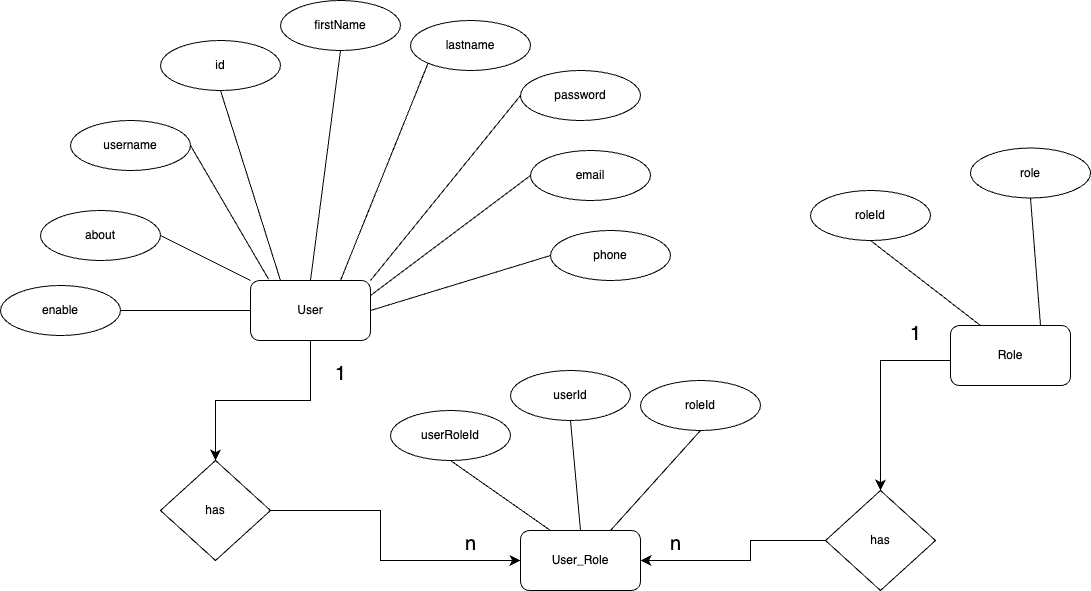

The diagram above was exported from draw.io. Its source (the exported page's mxGraphModel, read from the mxfile embedded in the PNG):
<mxGraphModel dx="1224" dy="775" grid="1" gridSize="10" guides="1" tooltips="1" connect="1" arrows="1" fold="1" page="1" pageScale="1" pageWidth="1100" pageHeight="850" math="0" shadow="0" extFonts="Permanent Marker^https://fonts.googleapis.com/css?family=Permanent+Marker">
  <root>
    <mxCell id="0" />
    <mxCell id="1" parent="0" />
    <mxCell id="IhItJyyu41qxe0CjZ2nP-1" value="User" style="rounded=1;whiteSpace=wrap;html=1;" parent="1" vertex="1">
      <mxGeometry x="250" y="350" width="120" height="60" as="geometry" />
    </mxCell>
    <mxCell id="IhItJyyu41qxe0CjZ2nP-2" value="User_Role" style="rounded=1;whiteSpace=wrap;html=1;" parent="1" vertex="1">
      <mxGeometry x="520" y="600" width="120" height="60" as="geometry" />
    </mxCell>
    <mxCell id="IhItJyyu41qxe0CjZ2nP-3" value="about" style="ellipse;whiteSpace=wrap;html=1;" parent="1" vertex="1">
      <mxGeometry x="40" y="280" width="120" height="50" as="geometry" />
    </mxCell>
    <mxCell id="IhItJyyu41qxe0CjZ2nP-5" value="" style="endArrow=none;html=1;rounded=0;entryX=1;entryY=0.5;entryDx=0;entryDy=0;exitX=0;exitY=0;exitDx=0;exitDy=0;" parent="1" source="IhItJyyu41qxe0CjZ2nP-1" target="IhItJyyu41qxe0CjZ2nP-3" edge="1">
      <mxGeometry width="50" height="50" relative="1" as="geometry">
        <mxPoint x="220" y="220" as="sourcePoint" />
        <mxPoint x="270" y="170" as="targetPoint" />
      </mxGeometry>
    </mxCell>
    <mxCell id="IhItJyyu41qxe0CjZ2nP-6" value="username" style="ellipse;whiteSpace=wrap;html=1;" parent="1" vertex="1">
      <mxGeometry x="70" y="190" width="120" height="50" as="geometry" />
    </mxCell>
    <mxCell id="IhItJyyu41qxe0CjZ2nP-7" value="" style="endArrow=none;html=1;rounded=0;entryX=1;entryY=0.5;entryDx=0;entryDy=0;exitX=0.151;exitY=-0.021;exitDx=0;exitDy=0;exitPerimeter=0;" parent="1" source="IhItJyyu41qxe0CjZ2nP-1" target="IhItJyyu41qxe0CjZ2nP-6" edge="1">
      <mxGeometry width="50" height="50" relative="1" as="geometry">
        <mxPoint x="280" y="260" as="sourcePoint" />
        <mxPoint x="300" y="80" as="targetPoint" />
      </mxGeometry>
    </mxCell>
    <mxCell id="IhItJyyu41qxe0CjZ2nP-8" value="id" style="ellipse;whiteSpace=wrap;html=1;" parent="1" vertex="1">
      <mxGeometry x="160" y="110" width="120" height="50" as="geometry" />
    </mxCell>
    <mxCell id="IhItJyyu41qxe0CjZ2nP-9" value="" style="endArrow=none;html=1;rounded=0;entryX=0.5;entryY=1;entryDx=0;entryDy=0;exitX=0.25;exitY=0;exitDx=0;exitDy=0;" parent="1" source="IhItJyyu41qxe0CjZ2nP-1" target="IhItJyyu41qxe0CjZ2nP-8" edge="1">
      <mxGeometry width="50" height="50" relative="1" as="geometry">
        <mxPoint x="370" y="180" as="sourcePoint" />
        <mxPoint x="390" as="targetPoint" />
      </mxGeometry>
    </mxCell>
    <mxCell id="IhItJyyu41qxe0CjZ2nP-10" value="firstName" style="ellipse;whiteSpace=wrap;html=1;" parent="1" vertex="1">
      <mxGeometry x="280" y="70" width="120" height="50" as="geometry" />
    </mxCell>
    <mxCell id="IhItJyyu41qxe0CjZ2nP-11" value="" style="endArrow=none;html=1;rounded=0;entryX=0.5;entryY=1;entryDx=0;entryDy=0;exitX=0.5;exitY=0;exitDx=0;exitDy=0;" parent="1" source="IhItJyyu41qxe0CjZ2nP-1" target="IhItJyyu41qxe0CjZ2nP-10" edge="1">
      <mxGeometry width="50" height="50" relative="1" as="geometry">
        <mxPoint x="490" y="140" as="sourcePoint" />
        <mxPoint x="510" y="-40" as="targetPoint" />
      </mxGeometry>
    </mxCell>
    <mxCell id="IhItJyyu41qxe0CjZ2nP-12" value="lastname" style="ellipse;whiteSpace=wrap;html=1;" parent="1" vertex="1">
      <mxGeometry x="410" y="90" width="120" height="50" as="geometry" />
    </mxCell>
    <mxCell id="IhItJyyu41qxe0CjZ2nP-13" value="" style="endArrow=none;html=1;rounded=0;exitX=0.75;exitY=0;exitDx=0;exitDy=0;entryX=0;entryY=1;entryDx=0;entryDy=0;" parent="1" source="IhItJyyu41qxe0CjZ2nP-1" target="IhItJyyu41qxe0CjZ2nP-12" edge="1">
      <mxGeometry width="50" height="50" relative="1" as="geometry">
        <mxPoint x="610" y="220" as="sourcePoint" />
        <mxPoint x="430" y="130" as="targetPoint" />
      </mxGeometry>
    </mxCell>
    <mxCell id="IhItJyyu41qxe0CjZ2nP-14" value="password" style="ellipse;whiteSpace=wrap;html=1;" parent="1" vertex="1">
      <mxGeometry x="520" y="140" width="120" height="50" as="geometry" />
    </mxCell>
    <mxCell id="IhItJyyu41qxe0CjZ2nP-15" value="" style="endArrow=none;html=1;rounded=0;entryX=0;entryY=0.5;entryDx=0;entryDy=0;exitX=1;exitY=0;exitDx=0;exitDy=0;" parent="1" source="IhItJyyu41qxe0CjZ2nP-1" target="IhItJyyu41qxe0CjZ2nP-14" edge="1">
      <mxGeometry width="50" height="50" relative="1" as="geometry">
        <mxPoint x="720" y="110" as="sourcePoint" />
        <mxPoint x="740" y="-70" as="targetPoint" />
      </mxGeometry>
    </mxCell>
    <mxCell id="IhItJyyu41qxe0CjZ2nP-17" value="email" style="ellipse;whiteSpace=wrap;html=1;" parent="1" vertex="1">
      <mxGeometry x="530" y="220" width="120" height="50" as="geometry" />
    </mxCell>
    <mxCell id="IhItJyyu41qxe0CjZ2nP-18" value="" style="endArrow=none;html=1;rounded=0;entryX=0;entryY=0.5;entryDx=0;entryDy=0;exitX=1;exitY=0.25;exitDx=0;exitDy=0;" parent="1" source="IhItJyyu41qxe0CjZ2nP-1" target="IhItJyyu41qxe0CjZ2nP-17" edge="1">
      <mxGeometry width="50" height="50" relative="1" as="geometry">
        <mxPoint x="380" y="430" as="sourcePoint" />
        <mxPoint x="750" y="10" as="targetPoint" />
      </mxGeometry>
    </mxCell>
    <mxCell id="IhItJyyu41qxe0CjZ2nP-19" value="phone" style="ellipse;whiteSpace=wrap;html=1;" parent="1" vertex="1">
      <mxGeometry x="550" y="300" width="120" height="50" as="geometry" />
    </mxCell>
    <mxCell id="IhItJyyu41qxe0CjZ2nP-20" value="" style="endArrow=none;html=1;rounded=0;entryX=0;entryY=0.5;entryDx=0;entryDy=0;exitX=1;exitY=0.5;exitDx=0;exitDy=0;" parent="1" source="IhItJyyu41qxe0CjZ2nP-1" target="IhItJyyu41qxe0CjZ2nP-19" edge="1">
      <mxGeometry width="50" height="50" relative="1" as="geometry">
        <mxPoint x="400" y="510" as="sourcePoint" />
        <mxPoint x="770" y="90" as="targetPoint" />
      </mxGeometry>
    </mxCell>
    <mxCell id="IhItJyyu41qxe0CjZ2nP-21" value="enable" style="ellipse;whiteSpace=wrap;html=1;" parent="1" vertex="1">
      <mxGeometry y="355" width="120" height="50" as="geometry" />
    </mxCell>
    <mxCell id="IhItJyyu41qxe0CjZ2nP-22" value="" style="endArrow=none;html=1;rounded=0;entryX=1;entryY=0.5;entryDx=0;entryDy=0;exitX=0;exitY=0.5;exitDx=0;exitDy=0;" parent="1" source="IhItJyyu41qxe0CjZ2nP-1" target="IhItJyyu41qxe0CjZ2nP-21" edge="1">
      <mxGeometry width="50" height="50" relative="1" as="geometry">
        <mxPoint x="210" y="425" as="sourcePoint" />
        <mxPoint x="230" y="245" as="targetPoint" />
      </mxGeometry>
    </mxCell>
    <mxCell id="IhItJyyu41qxe0CjZ2nP-23" value="has" style="rhombus;whiteSpace=wrap;html=1;" parent="1" vertex="1">
      <mxGeometry x="160" y="530" width="110" height="100" as="geometry" />
    </mxCell>
    <mxCell id="IhItJyyu41qxe0CjZ2nP-27" value="" style="edgeStyle=elbowEdgeStyle;elbow=vertical;endArrow=classic;html=1;curved=0;rounded=0;endSize=8;startSize=8;exitX=0.5;exitY=1;exitDx=0;exitDy=0;entryX=0.5;entryY=0;entryDx=0;entryDy=0;" parent="1" source="IhItJyyu41qxe0CjZ2nP-1" target="IhItJyyu41qxe0CjZ2nP-23" edge="1">
      <mxGeometry width="50" height="50" relative="1" as="geometry">
        <mxPoint x="190" y="440" as="sourcePoint" />
        <mxPoint x="250" y="530" as="targetPoint" />
      </mxGeometry>
    </mxCell>
    <mxCell id="IhItJyyu41qxe0CjZ2nP-29" value="" style="edgeStyle=segmentEdgeStyle;endArrow=classic;html=1;curved=0;rounded=0;endSize=8;startSize=8;" parent="1" edge="1">
      <mxGeometry width="50" height="50" relative="1" as="geometry">
        <mxPoint x="270" y="580" as="sourcePoint" />
        <mxPoint x="520" y="630" as="targetPoint" />
        <Array as="points">
          <mxPoint x="380" y="580" />
          <mxPoint x="380" y="630" />
        </Array>
      </mxGeometry>
    </mxCell>
    <mxCell id="IhItJyyu41qxe0CjZ2nP-31" value="userRoleId" style="ellipse;whiteSpace=wrap;html=1;" parent="1" vertex="1">
      <mxGeometry x="390" y="480" width="120" height="50" as="geometry" />
    </mxCell>
    <mxCell id="IhItJyyu41qxe0CjZ2nP-32" value="" style="endArrow=none;html=1;rounded=0;entryX=0.5;entryY=1;entryDx=0;entryDy=0;exitX=0.25;exitY=0;exitDx=0;exitDy=0;" parent="1" source="IhItJyyu41qxe0CjZ2nP-2" target="IhItJyyu41qxe0CjZ2nP-31" edge="1">
      <mxGeometry width="50" height="50" relative="1" as="geometry">
        <mxPoint x="380" y="490" as="sourcePoint" />
        <mxPoint x="780" y="200" as="targetPoint" />
      </mxGeometry>
    </mxCell>
    <mxCell id="IhItJyyu41qxe0CjZ2nP-33" value="userId" style="ellipse;whiteSpace=wrap;html=1;" parent="1" vertex="1">
      <mxGeometry x="510" y="440" width="120" height="50" as="geometry" />
    </mxCell>
    <mxCell id="IhItJyyu41qxe0CjZ2nP-34" value="" style="endArrow=none;html=1;rounded=0;entryX=0.5;entryY=1;entryDx=0;entryDy=0;exitX=0.5;exitY=0;exitDx=0;exitDy=0;" parent="1" source="IhItJyyu41qxe0CjZ2nP-2" target="IhItJyyu41qxe0CjZ2nP-33" edge="1">
      <mxGeometry width="50" height="50" relative="1" as="geometry">
        <mxPoint x="700" y="565" as="sourcePoint" />
        <mxPoint x="930" y="165" as="targetPoint" />
      </mxGeometry>
    </mxCell>
    <mxCell id="IhItJyyu41qxe0CjZ2nP-36" value="roleId" style="ellipse;whiteSpace=wrap;html=1;" parent="1" vertex="1">
      <mxGeometry x="640" y="450" width="120" height="50" as="geometry" />
    </mxCell>
    <mxCell id="IhItJyyu41qxe0CjZ2nP-37" value="" style="endArrow=none;html=1;rounded=0;entryX=0.5;entryY=1;entryDx=0;entryDy=0;exitX=0.75;exitY=0;exitDx=0;exitDy=0;" parent="1" source="IhItJyyu41qxe0CjZ2nP-2" target="IhItJyyu41qxe0CjZ2nP-36" edge="1">
      <mxGeometry width="50" height="50" relative="1" as="geometry">
        <mxPoint x="710" y="610" as="sourcePoint" />
        <mxPoint x="1060" y="175" as="targetPoint" />
      </mxGeometry>
    </mxCell>
    <mxCell id="IhItJyyu41qxe0CjZ2nP-38" value="&lt;font style=&quot;font-size: 20px;&quot;&gt;1&lt;/font&gt;" style="text;html=1;align=center;verticalAlign=middle;resizable=0;points=[];autosize=1;strokeColor=none;fillColor=none;" parent="1" vertex="1">
      <mxGeometry x="325" y="423" width="30" height="40" as="geometry" />
    </mxCell>
    <mxCell id="IhItJyyu41qxe0CjZ2nP-39" value="n" style="text;html=1;align=center;verticalAlign=middle;resizable=0;points=[];autosize=1;strokeColor=none;fillColor=none;fontSize=20;" parent="1" vertex="1">
      <mxGeometry x="455" y="593" width="30" height="40" as="geometry" />
    </mxCell>
    <mxCell id="IhItJyyu41qxe0CjZ2nP-40" value="has" style="rhombus;whiteSpace=wrap;html=1;" parent="1" vertex="1">
      <mxGeometry x="825" y="560" width="110" height="100" as="geometry" />
    </mxCell>
    <mxCell id="IhItJyyu41qxe0CjZ2nP-41" value="Role" style="rounded=1;whiteSpace=wrap;html=1;" parent="1" vertex="1">
      <mxGeometry x="950" y="395" width="120" height="60" as="geometry" />
    </mxCell>
    <mxCell id="IhItJyyu41qxe0CjZ2nP-42" value="" style="edgeStyle=segmentEdgeStyle;endArrow=classic;html=1;curved=0;rounded=0;endSize=8;startSize=8;entryX=1;entryY=0.5;entryDx=0;entryDy=0;exitX=0;exitY=0.5;exitDx=0;exitDy=0;" parent="1" source="IhItJyyu41qxe0CjZ2nP-40" target="IhItJyyu41qxe0CjZ2nP-2" edge="1">
      <mxGeometry width="50" height="50" relative="1" as="geometry">
        <mxPoint x="890" y="620" as="sourcePoint" />
        <mxPoint x="710" y="630" as="targetPoint" />
        <Array as="points">
          <mxPoint x="750" y="610" />
          <mxPoint x="750" y="630" />
        </Array>
      </mxGeometry>
    </mxCell>
    <mxCell id="IhItJyyu41qxe0CjZ2nP-44" value="" style="edgeStyle=segmentEdgeStyle;endArrow=classic;html=1;curved=0;rounded=0;endSize=8;startSize=8;exitX=0;exitY=0.5;exitDx=0;exitDy=0;" parent="1" source="IhItJyyu41qxe0CjZ2nP-41" target="IhItJyyu41qxe0CjZ2nP-40" edge="1">
      <mxGeometry width="50" height="50" relative="1" as="geometry">
        <mxPoint x="790" y="280" as="sourcePoint" />
        <mxPoint x="840" y="360" as="targetPoint" />
        <Array as="points">
          <mxPoint x="950" y="430" />
          <mxPoint x="880" y="430" />
        </Array>
      </mxGeometry>
    </mxCell>
    <mxCell id="IhItJyyu41qxe0CjZ2nP-45" value="roleId" style="ellipse;whiteSpace=wrap;html=1;" parent="1" vertex="1">
      <mxGeometry x="810" y="260" width="120" height="50" as="geometry" />
    </mxCell>
    <mxCell id="IhItJyyu41qxe0CjZ2nP-46" value="" style="endArrow=none;html=1;rounded=0;entryX=0.5;entryY=1;entryDx=0;entryDy=0;exitX=0.25;exitY=0;exitDx=0;exitDy=0;" parent="1" source="IhItJyyu41qxe0CjZ2nP-41" target="IhItJyyu41qxe0CjZ2nP-45" edge="1">
      <mxGeometry width="50" height="50" relative="1" as="geometry">
        <mxPoint x="850" y="410" as="sourcePoint" />
        <mxPoint x="1220" y="-55" as="targetPoint" />
      </mxGeometry>
    </mxCell>
    <mxCell id="IhItJyyu41qxe0CjZ2nP-47" value="role" style="ellipse;whiteSpace=wrap;html=1;" parent="1" vertex="1">
      <mxGeometry x="970" y="217.5" width="120" height="50" as="geometry" />
    </mxCell>
    <mxCell id="IhItJyyu41qxe0CjZ2nP-48" value="" style="endArrow=none;html=1;rounded=0;entryX=0.5;entryY=1;entryDx=0;entryDy=0;exitX=0.75;exitY=0;exitDx=0;exitDy=0;" parent="1" source="IhItJyyu41qxe0CjZ2nP-41" target="IhItJyyu41qxe0CjZ2nP-47" edge="1">
      <mxGeometry width="50" height="50" relative="1" as="geometry">
        <mxPoint x="1010" y="395" as="sourcePoint" />
        <mxPoint x="1390" y="-57.5" as="targetPoint" />
      </mxGeometry>
    </mxCell>
    <mxCell id="IhItJyyu41qxe0CjZ2nP-49" value="n" style="text;html=1;align=center;verticalAlign=middle;resizable=0;points=[];autosize=1;strokeColor=none;fillColor=none;fontSize=20;" parent="1" vertex="1">
      <mxGeometry x="660" y="593" width="30" height="40" as="geometry" />
    </mxCell>
    <mxCell id="IhItJyyu41qxe0CjZ2nP-50" value="&lt;font style=&quot;font-size: 20px;&quot;&gt;1&lt;/font&gt;" style="text;html=1;align=center;verticalAlign=middle;resizable=0;points=[];autosize=1;strokeColor=none;fillColor=none;" parent="1" vertex="1">
      <mxGeometry x="900" y="383" width="30" height="40" as="geometry" />
    </mxCell>
  </root>
</mxGraphModel>